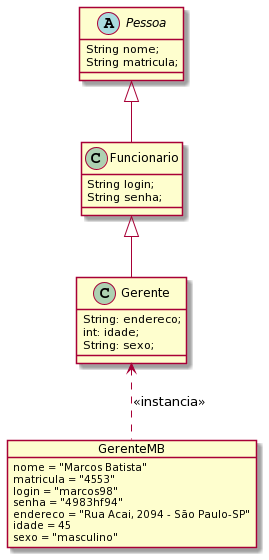

The diagram above was rendered by PlantUML. Its source (embedded in the PNG):
@startuml
abstract class Pessoa{

 String nome;
 String matricula;

}

class Funcionario extends Pessoa{

 String login;
 String senha;

}

class Gerente extends Funcionario{
 String: endereco;
 int: idade;
 String: sexo;
}

object GerenteMB{

 nome = "Marcos Batista"
 matricula = "4553"
 login = "marcos98"
 senha = "4983hf94"
 endereco = "Rua Acai, 2094 - São Paulo-SP"
 idade = 45
 sexo = "masculino"

}

GerenteMB .up.> Gerente : <<instancia>>
@enduml